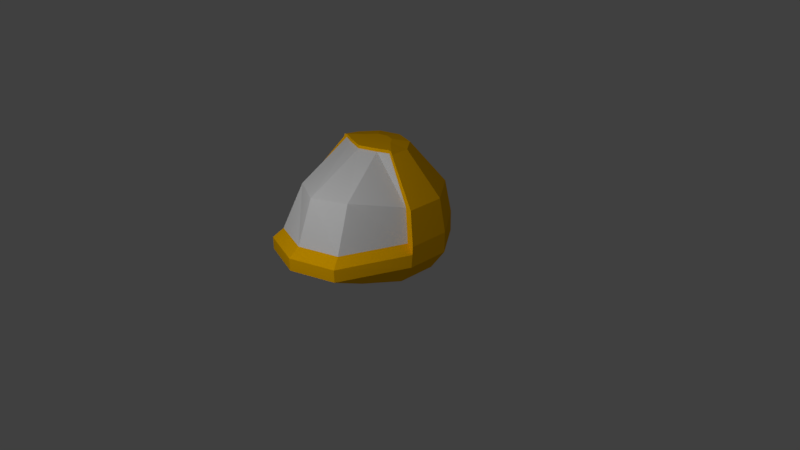 # Source: helmet.blend  (saved by Blender 2.77.0; exported with 4.5.12 LTS)
import bpy
from mathutils import Matrix  # noqa: F401  (used for matrix-valued properties, if any)

bpy.ops.wm.read_factory_settings(use_empty=True)
scene = bpy.context.scene
scene.name = 'Scene'

# ---- collections
col_collection_1 = bpy.data.collections.new('Collection 1'); scene.collection.children.link(col_collection_1)

# ---- materials (node trees are filled in below, after node groups)
mat_material = bpy.data.materials.new('Material')
mat_material.alpha_threshold = 0.0
mat_material.use_transparent_shadow = False
mat_material.diffuse_color = (1.0, 0.5, 0.0, 1.0)
mat_material.roughness = 0.5
mat_glass = bpy.data.materials.new('glass')
mat_glass.alpha_threshold = 0.0
mat_glass.use_transparent_shadow = False
mat_glass.roughness = 0.5

# ---- material node trees

# ---- world
world_world = bpy.data.worlds.new('World'); scene.world = world_world
world_world.color = (0.05088, 0.05088, 0.05088)
world_world.use_sun_shadow = False
world_world.sun_shadow_jitter_overblur = 0.0
world_world.cycles.sampling_method = 'MANUAL'

# ---- cameras
cam_camera = bpy.data.cameras.new('Camera')
cam_camera.clip_end = 100.0
cam_camera.lens = 35.0
cam_camera.sensor_width = 32.0
cam_camera.sensor_height = 18.0
cam_camera.ortho_scale = 7.314
cam_camera.dof.focus_distance = 0.0
cam_camera.dof.aperture_fstop = 128.0

# ---- lights
light_lamp = bpy.data.lights.new('Lamp', 'POINT')
light_lamp.transmission_factor = 0.0
light_lamp.cutoff_distance = 30.0
light_lamp.energy = 100.0
light_lamp.shadow_buffer_clip_start = 1.001
light_lamp.shadow_soft_size = 0.1
light_lamp.shadow_maximum_resolution = 0.006
light_lamp.use_absolute_resolution = True
light_lamp_001 = bpy.data.lights.new('Lamp.001', 'POINT')
light_lamp_001.transmission_factor = 0.0
light_lamp_001.cutoff_distance = 30.0
light_lamp_001.energy = 100.0
light_lamp_001.shadow_buffer_clip_start = 1.001
light_lamp_001.shadow_soft_size = 0.1
light_lamp_001.shadow_maximum_resolution = 0.006
light_lamp_001.use_absolute_resolution = True
light_lamp_002 = bpy.data.lights.new('Lamp.002', 'POINT')
light_lamp_002.transmission_factor = 0.0
light_lamp_002.cutoff_distance = 30.0
light_lamp_002.energy = 100.0
light_lamp_002.shadow_buffer_clip_start = 1.001
light_lamp_002.shadow_soft_size = 0.1
light_lamp_002.shadow_maximum_resolution = 0.006
light_lamp_002.use_absolute_resolution = True

# ---- meshes
me_circle_002 = bpy.data.meshes.new('Circle.002')
me_circle_002.from_pydata([(-1.033e-08, 0.9223, 0.0), (-0.4663, 0.7462, 0.0), (-0.7544, 0.2875, 0.0), (-0.7544, -0.2223, 0.0), (-0.4663, -0.6054, 0.0), (5.902e-08, -0.7834, 0.0), (0.4663, -0.6054, 0.0), (0.7544, -0.2223, 0.0), (0.7544, 0.2875, 0.0), (0.4663, 0.7462, 0.0), (0.0, 1.0, 0.2739), (-0.5878, 0.809, 0.2739), (-0.9511, 0.3167, 0.2739), (-0.9511, -0.24, 0.2739), (-0.5878, -1.122, 0.2739), (8.742e-08, -1.313, 0.2739), (0.5878, -1.122, 0.2739), (0.9511, -0.24, 0.2739), (0.9511, 0.3167, 0.2739), (0.5878, 0.809, 0.2739), (0.0, 1.0, 0.4371), (-0.5878, 0.809, 0.4371), (-0.9511, 0.3214, 0.4371), (-0.9511, -0.2252, 0.4371), (-0.5878, -1.122, 0.4371), (8.742e-08, -1.313, 0.4371), (0.5878, -1.122, 0.4371), (0.9511, -0.2252, 0.4371), (0.9511, 0.3214, 0.4371), (0.5878, 0.809, 0.4371), (0.0, 1.0, 0.5429), (-0.5878, 0.809, 0.5429), (-0.9511, 0.3242, 0.5429), (-0.8433, -0.1985, 0.5429), (-0.5212, -0.9995, 0.5429), (8.292e-08, -1.169, 0.5429), (0.5212, -0.9995, 0.5429), (0.8433, -0.1985, 0.5429), (0.9511, 0.3242, 0.5429), (0.5878, 0.809, 0.5429), (-0.9511, -0.2174, 0.5404), (0.9511, -0.2174, 0.5404), (-2.016e-09, 0.9223, 0.9726), (-0.5401, 0.7468, 0.9726), (-0.8738, 0.3122, 0.9726), (-0.7748, -0.1574, 0.9726), (-0.4226, -0.7434, 1.096), (8.292e-08, -0.9502, 1.096), (0.4226, -0.7434, 1.096), (0.7748, -0.1574, 0.9726), (0.8738, 0.3122, 0.9726), (0.5401, 0.7468, 0.9726), (-0.8738, -0.1735, 0.9703), (0.8738, -0.1735, 0.9703), (-1.346e-08, 0.4818, 1.51), (-0.2692, 0.4005, 1.51), (-0.4356, 0.1933, 1.51), (-0.3863, -0.04997, 1.51), (-0.2387, -0.1148, 1.51), (2.452e-08, -0.197, 1.51), (0.2387, -0.1148, 1.51), (0.3863, -0.04997, 1.51), (0.4356, 0.1933, 1.51), (0.2692, 0.4005, 1.51), (-0.4356, -0.05427, 1.509), (0.4356, -0.05427, 1.509), (-3.757e-08, 0.2688, 1.549), (-0.1251, 0.2345, 1.549), (-0.2024, 0.1402, 1.549), (-0.3724, -0.04869, 1.549), (-0.2301, -0.1116, 1.549), (2.275e-08, -0.1906, 1.549), (0.2301, -0.1116, 1.549), (0.3724, -0.04869, 1.549), (0.2024, 0.1402, 1.549), (0.1251, 0.2345, 1.549), (-0.42, -0.05279, 1.548), (0.42, -0.05279, 1.548), (-1.953e-08, 0.7245, 0.0), (-0.3599, 0.5885, 0.0), (-0.5823, 0.2345, 0.0), (-0.5823, -0.159, 0.0), (-0.3599, -0.4548, 0.0), (3.4e-08, -0.5922, 0.0), (0.3599, -0.4548, 0.0), (0.5823, -0.159, 0.0), (0.5823, 0.2345, 0.0), (0.3599, 0.5885, 0.0), (-1.087e-08, 0.9305, 0.3029), (-0.4706, 0.7527, 0.3029), (-0.7615, 0.2897, 0.3029), (-0.7615, -0.2249, 0.3029), (-0.4706, -0.8472, 0.3029), (5.913e-08, -1.027, 0.3029), (0.4706, -0.8472, 0.3029), (0.7615, -0.2249, 0.3029), (0.7615, 0.2897, 0.3029), (0.4706, 0.7527, 0.3029), (-1.087e-08, 0.9305, 0.5284), (-0.4706, 0.7527, 0.5284), (-0.7615, 0.2897, 0.5284), (-0.7615, -0.2249, 0.5284), (-0.4706, -0.8472, 0.5284), (5.913e-08, -1.027, 0.5284), (0.4706, -0.8472, 0.5284), (0.7615, -0.2249, 0.5284), (0.7615, 0.2897, 0.5284), (0.4706, 0.7527, 0.5284), (-1.743e-08, 0.6811, 1.061), (-0.3466, 0.5502, 1.061), (-0.5608, 0.2092, 1.061), (-0.5608, -0.1697, 1.061), (-0.3466, -0.628, 1.061), (3.411e-08, -0.7603, 1.061), (0.3466, -0.628, 1.061), (0.5608, -0.1697, 1.061), (0.5608, 0.2092, 1.061), (0.3466, 0.5502, 1.061), (-4.033e-08, 0.2011, 1.441), (-0.1078, 0.1604, 1.441), (-0.1744, 0.05434, 1.441), (-0.1744, -0.06353, 1.441), (-0.1078, -0.2061, 1.441), (-2.429e-08, -0.2472, 1.441), (0.1078, -0.2061, 1.441), (0.1744, -0.06353, 1.441), (0.1744, 0.05434, 1.441), (0.1078, 0.1604, 1.441)], [], [(2, 12, 11, 1), (9, 19, 18, 8), (6, 16, 15, 5), (3, 13, 12, 2), (0, 10, 19, 9), (7, 17, 16, 6), (4, 14, 13, 3), (1, 11, 10, 0), (8, 18, 17, 7), (5, 15, 14, 4), (12, 22, 21, 11), (19, 29, 28, 18), (16, 26, 25, 15), (13, 23, 22, 12), (10, 20, 29, 19), (17, 27, 26, 16), (14, 24, 23, 13), (11, 21, 20, 10), (18, 28, 27, 17), (15, 25, 24, 14), (26, 36, 35, 25), (23, 33, 40), (20, 30, 39, 29), (27, 37, 36, 26), (24, 34, 33, 23), (21, 31, 30, 20), (27, 41, 37), (25, 35, 34, 24), (22, 32, 31, 21), (29, 39, 38, 28), (22, 23, 40, 32), (28, 38, 41, 27), (30, 42, 51, 39), (38, 50, 53, 41), (37, 49, 48, 36), (41, 53, 49, 37), (34, 46, 45, 33), (31, 43, 42, 30), (33, 45, 52, 40), (35, 47, 46, 34), (32, 44, 43, 31), (39, 51, 50, 38), (40, 52, 44, 32), (36, 48, 47, 35), (49, 61, 60, 48), (46, 58, 57, 45), (45, 57, 64, 52), (51, 63, 62, 50), (47, 59, 58, 46), (52, 64, 56, 44), (43, 55, 54, 42), (42, 54, 63, 51), (48, 60, 59, 47), (50, 62, 65, 53), (44, 56, 55, 43), (53, 65, 61, 49), (61, 73, 72, 60), (58, 70, 69, 57), (57, 69, 76, 64), (63, 75, 74, 62), (59, 71, 70, 58), (76, 68, 56), (55, 67, 66, 54), (54, 66, 75, 63), (60, 72, 71, 59), (56, 64, 76), (56, 68, 67, 55), (65, 77, 73, 61), (62, 77, 65), (74, 77, 62), (77, 74, 73), (72, 73, 74), (71, 72, 74), (66, 67, 71), (71, 68, 70), (69, 70, 68), (69, 68, 76), (75, 66, 71), (74, 75, 71), (67, 68, 71), (1, 79, 80, 2), (8, 86, 87, 9), (5, 83, 84, 6), (2, 80, 81, 3), (9, 87, 78, 0), (6, 84, 85, 7), (3, 81, 82, 4), (0, 78, 79, 1), (7, 85, 86, 8), (4, 82, 83, 5), (82, 92, 93, 83), (79, 89, 90, 80), (86, 96, 97, 87), (83, 93, 94, 84), (80, 90, 91, 81), (87, 97, 88, 78), (84, 94, 95, 85), (81, 91, 92, 82), (78, 88, 89, 79), (85, 95, 96, 86), (89, 99, 100, 90), (96, 106, 107, 97), (93, 103, 104, 94), (90, 100, 101, 91), (97, 107, 98, 88), (94, 104, 105, 95), (91, 101, 102, 92), (88, 98, 99, 89), (95, 105, 106, 96), (92, 102, 103, 93), (106, 116, 117, 107), (103, 113, 114, 104), (100, 110, 111, 101), (107, 117, 108, 98), (104, 114, 115, 105), (101, 111, 112, 102), (98, 108, 109, 99), (105, 115, 116, 106), (102, 112, 113, 103), (99, 109, 110, 100), (113, 123, 124, 114), (110, 120, 121, 111), (117, 127, 118, 108), (114, 124, 125, 115), (111, 121, 122, 112), (108, 118, 119, 109), (115, 125, 126, 116), (112, 122, 123, 113), (109, 119, 120, 110), (116, 126, 127, 117), (119, 118, 127, 126, 125, 124, 123, 122, 121, 120)])
me_circle_002.polygons.foreach_set('material_index', [0, 0, 0, 0, 0, 0, 0, 0, 0, 0, 0, 0, 0, 0, 0, 0, 0, 0, 0, 0, 0, 0, 0, 0, 0, 0, 0, 0, 0, 0, 0, 0, 0, 0, 1, 0, 1, 0, 0, 1, 0, 0, 0, 1, 1, 1, 0, 0, 1, 0, 0, 0, 1, 0, 0, 0, 0, 0, 0, 0, 0, 0, 0, 0, 0, 0, 0, 0, 0, 0, 0, 0, 0, 0, 0, 0, 0, 0, 0, 0, 0, 0, 0, 0, 0, 0, 0, 0, 0, 0, 0, 0, 0, 0, 0, 0, 0, 0, 0, 0, 0, 0, 0, 0, 0, 0, 0, 0, 0, 0, 0, 1, 0, 0, 1, 1, 0, 0, 1, 0, 1, 0, 0, 1, 1, 0, 0, 1, 0, 0, 0])
me_circle_002.materials.append(mat_material)
me_circle_002.materials.append(mat_glass)
me_circle_002.use_remesh_preserve_volume = False
me_circle_002.use_remesh_preserve_attributes = False
me_circle_002.use_mirror_vertex_groups = False
me_circle_002.update()

# ---- objects
ob_circle = bpy.data.objects.new('Circle', me_circle_002)
ob_lamp = bpy.data.objects.new('Lamp', light_lamp)
ob_camera = bpy.data.objects.new('Camera', cam_camera)
ob_lamp_001 = bpy.data.objects.new('Lamp.001', light_lamp_001)
ob_lamp_002 = bpy.data.objects.new('Lamp.002', light_lamp_002)

# ---- transforms, parenting, visibility, modifiers, constraints
ob_circle.location = (0.0, 0.0, 0.0)
ob_circle.lineart.crease_threshold = 0.0
ob_lamp.location = (4.076, -3.319, 5.904)
ob_lamp.rotation_euler = (0.6503, 0.05522, 1.866)
ob_lamp.lock_rotations_4d = False
ob_lamp.empty_display_type = 'ARROWS'
ob_lamp.color = (0.0, 0.0, 0.0, 0.0)
ob_lamp.lineart.crease_threshold = 0.0
ob_camera.location = (7.481, -6.508, 5.344)
ob_camera.rotation_euler = (1.109, 0.01082, 0.8149)
ob_camera.lock_rotations_4d = False
ob_camera.empty_display_type = 'ARROWS'
ob_camera.color = (0.0, 0.0, 0.0, 0.0)
ob_camera.display_type = 'WIRE'
ob_camera.lineart.crease_threshold = 0.0
ob_lamp_001.location = (-3.024, -4.795, 5.904)
ob_lamp_001.rotation_euler = (0.6503, 0.05522, 1.866)
ob_lamp_001.lock_rotations_4d = False
ob_lamp_001.empty_display_type = 'ARROWS'
ob_lamp_001.color = (0.0, 0.0, 0.0, 0.0)
ob_lamp_001.lineart.crease_threshold = 0.0
ob_lamp_002.location = (0.8752, -3.319, 2.644)
ob_lamp_002.rotation_euler = (0.6503, 0.05522, 1.866)
ob_lamp_002.lock_rotations_4d = False
ob_lamp_002.empty_display_type = 'ARROWS'
ob_lamp_002.color = (0.0, 0.0, 0.0, 0.0)
ob_lamp_002.lineart.crease_threshold = 0.0

# ---- collection membership
col_collection_1.objects.link(ob_circle)
col_collection_1.objects.link(ob_lamp)
col_collection_1.objects.link(ob_camera)
col_collection_1.objects.link(ob_lamp_001)
col_collection_1.objects.link(ob_lamp_002)

# ---- scene / render settings (as saved in the file)
scene.camera = ob_camera
scene.frame_start = 1; scene.frame_end = 250; scene.frame_set(1)
scene.render.engine = 'BLENDER_EEVEE_NEXT'
scene.render.resolution_percentage = 50
scene.render.dither_intensity = 0.0
scene.cycles.use_denoising = False
scene.cycles.samples = 128
scene.cycles.sampling_pattern = 'TABULATED_SOBOL'
scene.cycles.light_sampling_threshold = 0.0
scene.cycles.use_adaptive_sampling = False
scene.cycles.use_light_tree = False
scene.cycles.blur_glossy = 0.0
scene.cycles.sample_clamp_indirect = 0.0
scene.view_settings.view_transform = 'Standard'
bpy.context.view_layer.update()
